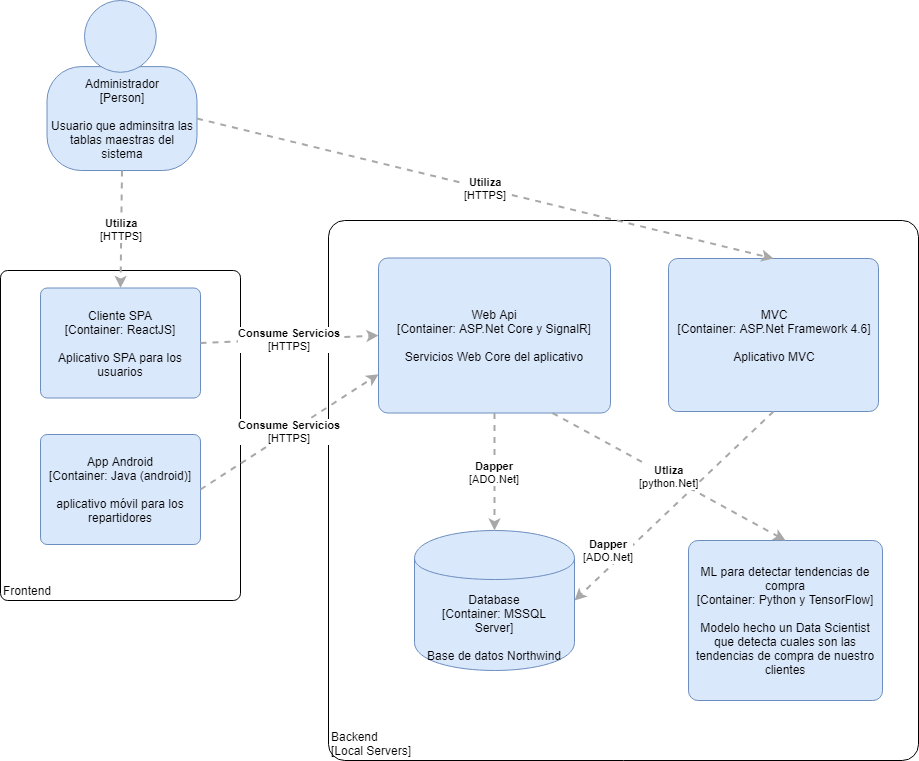

The diagram above was exported from draw.io. Its source (the exported page's mxGraphModel, read from the mxfile embedded in the PNG):
<mxGraphModel dx="1022" dy="689" grid="1" gridSize="10" guides="1" tooltips="1" connect="1" arrows="1" fold="1" page="1" pageScale="1" pageWidth="827" pageHeight="1169" math="0" shadow="0">
  <root>
    <mxCell id="0" />
    <mxCell id="1" parent="0" />
    <object label="&lt;div style=&quot;text-align: left&quot;&gt;&lt;span&gt;Frontend&lt;/span&gt;&lt;/div&gt;" placeholders="1" c4Name="hostname" c4Type="DeploymentNode" c4OperationSystem="operationSystem" c4ScalingFactor="scalingFactor" id="160eRZ4c9xc2lAfXYjoV-10">
      <mxCell style="rounded=1;whiteSpace=wrap;html=1;labelBackgroundColor=none;fillColor=#ffffff;fontColor=#000000;align=left;arcSize=3;strokeColor=#000000;verticalAlign=bottom;" vertex="1" parent="1">
        <mxGeometry x="32" y="310" width="240" height="330" as="geometry" />
        <C4DeploymentNode as="c4" />
      </mxCell>
    </object>
    <object label="&lt;div style=&quot;text-align: left&quot;&gt;Backend&lt;/div&gt;&lt;div style=&quot;text-align: left&quot;&gt;[Local Servers]&lt;/div&gt;" placeholders="1" c4Name="hostname" c4Type="DeploymentNode" c4OperationSystem="operationSystem" c4ScalingFactor="scalingFactor" id="160eRZ4c9xc2lAfXYjoV-9">
      <mxCell style="rounded=1;whiteSpace=wrap;html=1;labelBackgroundColor=none;fillColor=#ffffff;fontColor=#000000;align=left;arcSize=3;strokeColor=#000000;verticalAlign=bottom;" vertex="1" parent="1">
        <mxGeometry x="360" y="260" width="590" height="540" as="geometry" />
        <C4DeploymentNode as="c4" />
      </mxCell>
    </object>
    <mxCell id="160eRZ4c9xc2lAfXYjoV-1" value="" style="group;rounded=0;labelBackgroundColor=none;fillColor=none;fontColor=#000000;align=center;html=1;" vertex="1" connectable="0" parent="1">
      <mxGeometry x="78.5" y="40" width="150" height="170" as="geometry" />
      <C4Person as="c4" />
    </mxCell>
    <object label="Administrador&lt;div&gt;[Person]&lt;/div&gt;&lt;div&gt;&lt;br&gt;&lt;/div&gt;&lt;div&gt;Usuario que adminsitra las tablas maestras del sistema" placeholders="1" c4Name="Administrador" c4Type="body" c4Description="Usuario que adminsitra las tablas maestras del sistema" id="160eRZ4c9xc2lAfXYjoV-2">
      <mxCell style="rounded=1;whiteSpace=wrap;html=1;labelBackgroundColor=none;fillColor=#dae8fc;fontColor=#000000;align=center;arcSize=33;strokeColor=#6c8ebf;" vertex="1" parent="160eRZ4c9xc2lAfXYjoV-1">
        <mxGeometry y="66.1111111111111" width="150" height="103.88888888888889" as="geometry" />
        <C4Person as="c4" />
      </mxCell>
    </object>
    <mxCell id="160eRZ4c9xc2lAfXYjoV-3" value="" style="ellipse;whiteSpace=wrap;html=1;aspect=fixed;rounded=0;labelBackgroundColor=none;fillColor=#dae8fc;fontSize=12;fontColor=#000000;align=center;strokeColor=#6c8ebf;" vertex="1" parent="160eRZ4c9xc2lAfXYjoV-1">
      <mxGeometry x="37.5" width="71.79487179487178" height="71.79487179487178" as="geometry" />
      <C4Person as="c4" />
    </mxCell>
    <object label="&lt;span&gt;Web Api&lt;/span&gt;&lt;div&gt;[Container:&amp;nbsp;&lt;span&gt;ASP.Net Core y SignalR&lt;/span&gt;&lt;span&gt;]&lt;/span&gt;&lt;/div&gt;&lt;div&gt;&lt;br&gt;&lt;/div&gt;&lt;div&gt;Servicios Web Core del aplicativo&lt;/div&gt;" placeholders="1" c4Name="Web Api" c4Type="Container" c4Technology="ASP.Net Core y SignalR" c4Description="Servicios Web Core del aplicativo" id="160eRZ4c9xc2lAfXYjoV-4">
      <mxCell style="rounded=1;whiteSpace=wrap;html=1;labelBackgroundColor=none;fillColor=#dae8fc;fontColor=#000000;align=center;arcSize=6;strokeColor=#6c8ebf;" vertex="1" parent="1">
        <mxGeometry x="410" y="297.5" width="232" height="155" as="geometry" />
        <C4Container as="c4" />
      </mxCell>
    </object>
    <object label="&lt;span&gt;Cliente SPA&lt;/span&gt;&lt;div&gt;[Container:&amp;nbsp;&lt;span&gt;ReactJS&lt;/span&gt;&lt;span&gt;]&lt;/span&gt;&lt;/div&gt;&lt;div&gt;&lt;br&gt;&lt;/div&gt;&lt;div&gt;Aplicativo SPA para los usuarios&lt;/div&gt;" placeholders="1" c4Name="Cliente SPA" c4Type="Container" c4Technology="ReactJS" c4Description="Aplicativo SPA para los usuarios" id="160eRZ4c9xc2lAfXYjoV-5">
      <mxCell style="rounded=1;whiteSpace=wrap;html=1;labelBackgroundColor=none;fillColor=#dae8fc;fontColor=#000000;align=center;arcSize=6;strokeColor=#6c8ebf;" vertex="1" parent="1">
        <mxGeometry x="72" y="327.5" width="160" height="110" as="geometry" />
        <C4Container as="c4" />
      </mxCell>
    </object>
    <object label="&lt;span&gt;Database&lt;/span&gt;&lt;div&gt;[Container:&amp;nbsp;MSSQL Server]&lt;/div&gt;&lt;div&gt;&lt;br&gt;&lt;/div&gt;&lt;div&gt;Base de datos Northwind&lt;/div&gt;" placeholders="1" c4Type="Database" c4Technology="MSSQL Server" c4Description="Base de datos Northwind" id="160eRZ4c9xc2lAfXYjoV-7">
      <mxCell style="shape=cylinder;whiteSpace=wrap;html=1;boundedLbl=1;rounded=0;labelBackgroundColor=none;fillColor=#dae8fc;fontSize=12;fontColor=#000000;align=center;strokeColor=#6c8ebf;" vertex="1" parent="1">
        <mxGeometry x="446" y="570" width="160" height="140" as="geometry" />
        <C4Database as="c4" />
      </mxCell>
    </object>
    <object label="&lt;div style=&quot;text-align: left&quot;&gt;&lt;div style=&quot;text-align: center&quot;&gt;&lt;b&gt;Consume Servicios&lt;/b&gt;&lt;/div&gt;&lt;div style=&quot;text-align: center&quot;&gt;[HTTPS]&lt;/div&gt;&lt;/div&gt;" c4Type="Relationship" c4Description="Consume Servicios" c4Technology="HTTPS" id="160eRZ4c9xc2lAfXYjoV-11">
      <mxCell style="edgeStyle=none;rounded=0;html=1;entryX=0;entryY=0.5;jettySize=auto;orthogonalLoop=1;strokeColor=#A8A8A8;strokeWidth=2;fontColor=#000000;jumpStyle=none;dashed=1;exitX=1;exitY=0.5;exitDx=0;exitDy=0;entryDx=0;entryDy=0;" edge="1" parent="1" source="160eRZ4c9xc2lAfXYjoV-5" target="160eRZ4c9xc2lAfXYjoV-4">
        <mxGeometry width="160" relative="1" as="geometry">
          <mxPoint x="239.5" y="382" as="sourcePoint" />
          <mxPoint x="399.5" y="382" as="targetPoint" />
        </mxGeometry>
        <C4Relationship as="c4" />
      </mxCell>
    </object>
    <object label="&lt;div style=&quot;text-align: left&quot;&gt;&lt;div style=&quot;text-align: center&quot;&gt;&lt;b&gt;Dapper&lt;/b&gt;&lt;/div&gt;&lt;div style=&quot;text-align: center&quot;&gt;[ADO.Net]&lt;/div&gt;&lt;/div&gt;" c4Type="Relationship" c4Description="Dapper" c4Technology="ADO.Net" id="160eRZ4c9xc2lAfXYjoV-12">
      <mxCell style="edgeStyle=none;rounded=0;html=1;entryX=0.5;entryY=0;jettySize=auto;orthogonalLoop=1;strokeColor=#A8A8A8;strokeWidth=2;fontColor=#000000;jumpStyle=none;dashed=1;exitX=0.5;exitY=1;exitDx=0;exitDy=0;entryDx=0;entryDy=0;" edge="1" parent="1" source="160eRZ4c9xc2lAfXYjoV-4" target="160eRZ4c9xc2lAfXYjoV-7">
        <mxGeometry width="160" relative="1" as="geometry">
          <mxPoint x="440" y="470" as="sourcePoint" />
          <mxPoint x="220" y="660" as="targetPoint" />
        </mxGeometry>
        <C4Relationship as="c4" />
      </mxCell>
    </object>
    <object label="&lt;div style=&quot;text-align: left&quot;&gt;&lt;div style=&quot;text-align: center&quot;&gt;&lt;b&gt;Utiliza&lt;/b&gt;&lt;/div&gt;&lt;div style=&quot;text-align: center&quot;&gt;[HTTPS]&lt;/div&gt;&lt;/div&gt;" c4Type="Relationship" c4Description="Utiliza" c4Technology="HTTPS" id="160eRZ4c9xc2lAfXYjoV-13">
      <mxCell style="edgeStyle=none;rounded=0;html=1;entryX=0.5;entryY=0;jettySize=auto;orthogonalLoop=1;strokeColor=#A8A8A8;strokeWidth=2;fontColor=#000000;jumpStyle=none;dashed=1;exitX=0.5;exitY=1;exitDx=0;exitDy=0;entryDx=0;entryDy=0;" edge="1" parent="1" source="160eRZ4c9xc2lAfXYjoV-2" target="160eRZ4c9xc2lAfXYjoV-5">
        <mxGeometry width="160" relative="1" as="geometry">
          <mxPoint x="210" y="240" as="sourcePoint" />
          <mxPoint x="370" y="240" as="targetPoint" />
        </mxGeometry>
        <C4Relationship as="c4" />
      </mxCell>
    </object>
    <object label="&lt;span&gt;MVC&lt;/span&gt;&lt;div&gt;[Container:&amp;nbsp;&lt;span&gt;ASP.Net Framework 4.6&lt;/span&gt;&lt;span&gt;]&lt;/span&gt;&lt;/div&gt;&lt;div&gt;&lt;br&gt;&lt;/div&gt;&lt;div&gt;Aplicativo MVC&lt;/div&gt;" placeholders="1" c4Name="MVC" c4Type="Container" c4Technology="ASP.Net Framework 4.6" c4Description="Aplicativo MVC" id="160eRZ4c9xc2lAfXYjoV-14">
      <mxCell style="rounded=1;whiteSpace=wrap;html=1;labelBackgroundColor=none;fillColor=#dae8fc;fontColor=#000000;align=center;arcSize=6;strokeColor=#6c8ebf;" vertex="1" parent="1">
        <mxGeometry x="700" y="298" width="210" height="153" as="geometry" />
        <C4Container as="c4" />
      </mxCell>
    </object>
    <object label="&lt;div style=&quot;text-align: left&quot;&gt;&lt;div style=&quot;text-align: center&quot;&gt;&lt;b&gt;Dapper&lt;/b&gt;&lt;/div&gt;&lt;div style=&quot;text-align: center&quot;&gt;[ADO.Net]&lt;/div&gt;&lt;/div&gt;" c4Type="Relationship" c4Description="Dapper" c4Technology="ADO.Net" id="160eRZ4c9xc2lAfXYjoV-15">
      <mxCell style="edgeStyle=none;rounded=0;html=1;entryX=1;entryY=0.5;jettySize=auto;orthogonalLoop=1;strokeColor=#A8A8A8;strokeWidth=2;fontColor=#000000;jumpStyle=none;dashed=1;exitX=0.5;exitY=1;exitDx=0;exitDy=0;entryDx=0;entryDy=0;" edge="1" parent="1" source="160eRZ4c9xc2lAfXYjoV-14" target="160eRZ4c9xc2lAfXYjoV-7">
        <mxGeometry x="0.5694" y="-13" width="160" relative="1" as="geometry">
          <mxPoint x="30" y="790" as="sourcePoint" />
          <mxPoint x="190" y="790" as="targetPoint" />
          <mxPoint as="offset" />
        </mxGeometry>
        <C4Relationship as="c4" />
      </mxCell>
    </object>
    <object label="&lt;div style=&quot;text-align: left&quot;&gt;&lt;div style=&quot;text-align: center&quot;&gt;&lt;b&gt;Utiliza&lt;/b&gt;&lt;/div&gt;&lt;div style=&quot;text-align: center&quot;&gt;[HTTPS]&lt;/div&gt;&lt;/div&gt;" c4Type="Relationship" c4Description="Utiliza" c4Technology="HTTPS" id="160eRZ4c9xc2lAfXYjoV-16">
      <mxCell style="edgeStyle=none;rounded=0;html=1;entryX=0.5;entryY=0;jettySize=auto;orthogonalLoop=1;strokeColor=#A8A8A8;strokeWidth=2;fontColor=#000000;jumpStyle=none;dashed=1;exitX=1;exitY=0.5;exitDx=0;exitDy=0;entryDx=0;entryDy=0;" edge="1" parent="1" source="160eRZ4c9xc2lAfXYjoV-2" target="160eRZ4c9xc2lAfXYjoV-14">
        <mxGeometry width="160" relative="1" as="geometry">
          <mxPoint x="320" y="150" as="sourcePoint" />
          <mxPoint x="480" y="150" as="targetPoint" />
        </mxGeometry>
        <C4Relationship as="c4" />
      </mxCell>
    </object>
    <object label="&lt;span&gt;App Android&lt;/span&gt;&lt;div&gt;[Container:&amp;nbsp;&lt;span&gt;Java (android)&lt;/span&gt;&lt;span&gt;]&lt;/span&gt;&lt;/div&gt;&lt;div&gt;&lt;br&gt;&lt;/div&gt;&lt;div&gt;aplicativo móvil para los repartidores&lt;/div&gt;" placeholders="1" c4Name="App Android" c4Type="Container" c4Technology="Java (android)" c4Description="aplicativo móvil para los repartidores" id="160eRZ4c9xc2lAfXYjoV-17">
      <mxCell style="rounded=1;whiteSpace=wrap;html=1;labelBackgroundColor=none;fillColor=#dae8fc;fontColor=#000000;align=center;arcSize=6;strokeColor=#6c8ebf;" vertex="1" parent="1">
        <mxGeometry x="72" y="474" width="160" height="110" as="geometry" />
        <C4Container as="c4" />
      </mxCell>
    </object>
    <object label="&lt;div style=&quot;text-align: left&quot;&gt;&lt;div style=&quot;text-align: center&quot;&gt;&lt;b&gt;Consume Servicios&lt;/b&gt;&lt;/div&gt;&lt;div style=&quot;text-align: center&quot;&gt;[HTTPS]&lt;/div&gt;&lt;/div&gt;" c4Type="Relationship" c4Description="Consume Servicios" c4Technology="HTTPS" id="160eRZ4c9xc2lAfXYjoV-18">
      <mxCell style="edgeStyle=none;rounded=0;html=1;entryX=0;entryY=0.75;jettySize=auto;orthogonalLoop=1;strokeColor=#A8A8A8;strokeWidth=2;fontColor=#000000;jumpStyle=none;dashed=1;exitX=1;exitY=0.5;exitDx=0;exitDy=0;entryDx=0;entryDy=0;" edge="1" parent="1" source="160eRZ4c9xc2lAfXYjoV-17" target="160eRZ4c9xc2lAfXYjoV-4">
        <mxGeometry width="160" relative="1" as="geometry">
          <mxPoint x="150" y="780" as="sourcePoint" />
          <mxPoint x="310" y="780" as="targetPoint" />
        </mxGeometry>
        <C4Relationship as="c4" />
      </mxCell>
    </object>
    <object label="&lt;span&gt;ML para detectar tendencias de compra&lt;/span&gt;&lt;div&gt;[Container:&amp;nbsp;&lt;span&gt;Python y TensorFlow&lt;/span&gt;&lt;span&gt;]&lt;/span&gt;&lt;/div&gt;&lt;div&gt;&lt;br&gt;&lt;/div&gt;&lt;div&gt;Modelo hecho un Data Scientist que detecta cuales son las tendencias de compra de nuestro clientes&lt;/div&gt;" placeholders="1" c4Name="ML para detectar tendencias de compra" c4Type="Container" c4Technology="Python y TensorFlow" c4Description="Modelo hecho un Data Scientist que detecta cuales son las tendencias de compra de nuestro clientes" id="160eRZ4c9xc2lAfXYjoV-19">
      <mxCell style="rounded=1;whiteSpace=wrap;html=1;labelBackgroundColor=none;fillColor=#dae8fc;fontColor=#000000;align=center;arcSize=6;strokeColor=#6c8ebf;" vertex="1" parent="1">
        <mxGeometry x="720" y="580" width="194" height="160" as="geometry" />
        <C4Container as="c4" />
      </mxCell>
    </object>
    <object label="&lt;div style=&quot;text-align: left&quot;&gt;&lt;div style=&quot;text-align: center&quot;&gt;&lt;b&gt;Utliza&lt;/b&gt;&lt;/div&gt;&lt;div style=&quot;text-align: center&quot;&gt;[python.Net]&lt;/div&gt;&lt;/div&gt;" c4Type="Relationship" c4Description="Utliza" c4Technology="python.Net" id="160eRZ4c9xc2lAfXYjoV-20">
      <mxCell style="edgeStyle=none;rounded=0;html=1;entryX=0.5;entryY=0;jettySize=auto;orthogonalLoop=1;strokeColor=#A8A8A8;strokeWidth=2;fontColor=#000000;jumpStyle=none;dashed=1;exitX=0.75;exitY=1;exitDx=0;exitDy=0;entryDx=0;entryDy=0;" edge="1" parent="1" source="160eRZ4c9xc2lAfXYjoV-4" target="160eRZ4c9xc2lAfXYjoV-19">
        <mxGeometry width="160" relative="1" as="geometry">
          <mxPoint x="450" y="849.5" as="sourcePoint" />
          <mxPoint x="610" y="849.5" as="targetPoint" />
        </mxGeometry>
        <C4Relationship as="c4" />
      </mxCell>
    </object>
  </root>
</mxGraphModel>